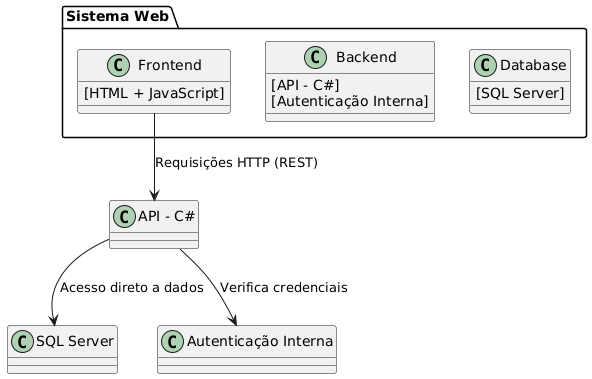

The diagram above was rendered by PlantUML. Its source (embedded in the PNG):
@startuml
!define RECTANGLE class

package "Sistema Web" {
    
    RECTANGLE Frontend {
        [HTML + JavaScript]
    }

    RECTANGLE Backend {
        [API - C#]
        [Autenticação Interna]
    }

    RECTANGLE Database {
        [SQL Server]
    }
}

Frontend --> "API - C#" : Requisições HTTP (REST)
"API - C#" --> "SQL Server" : Acesso direto a dados
"API - C#" --> "Autenticação Interna" : Verifica credenciais
@enduml